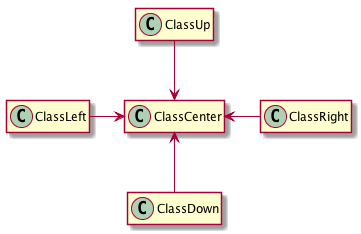

The diagram above was rendered by PlantUML. Its source (embedded in the PNG):
@startuml class-diagram-02d.png

hide empty members

ClassCenter <-left- ClassRight
ClassCenter <-right- ClassLeft
ClassCenter <-up- ClassDown
ClassCenter <-down- ClassUp

@enduml